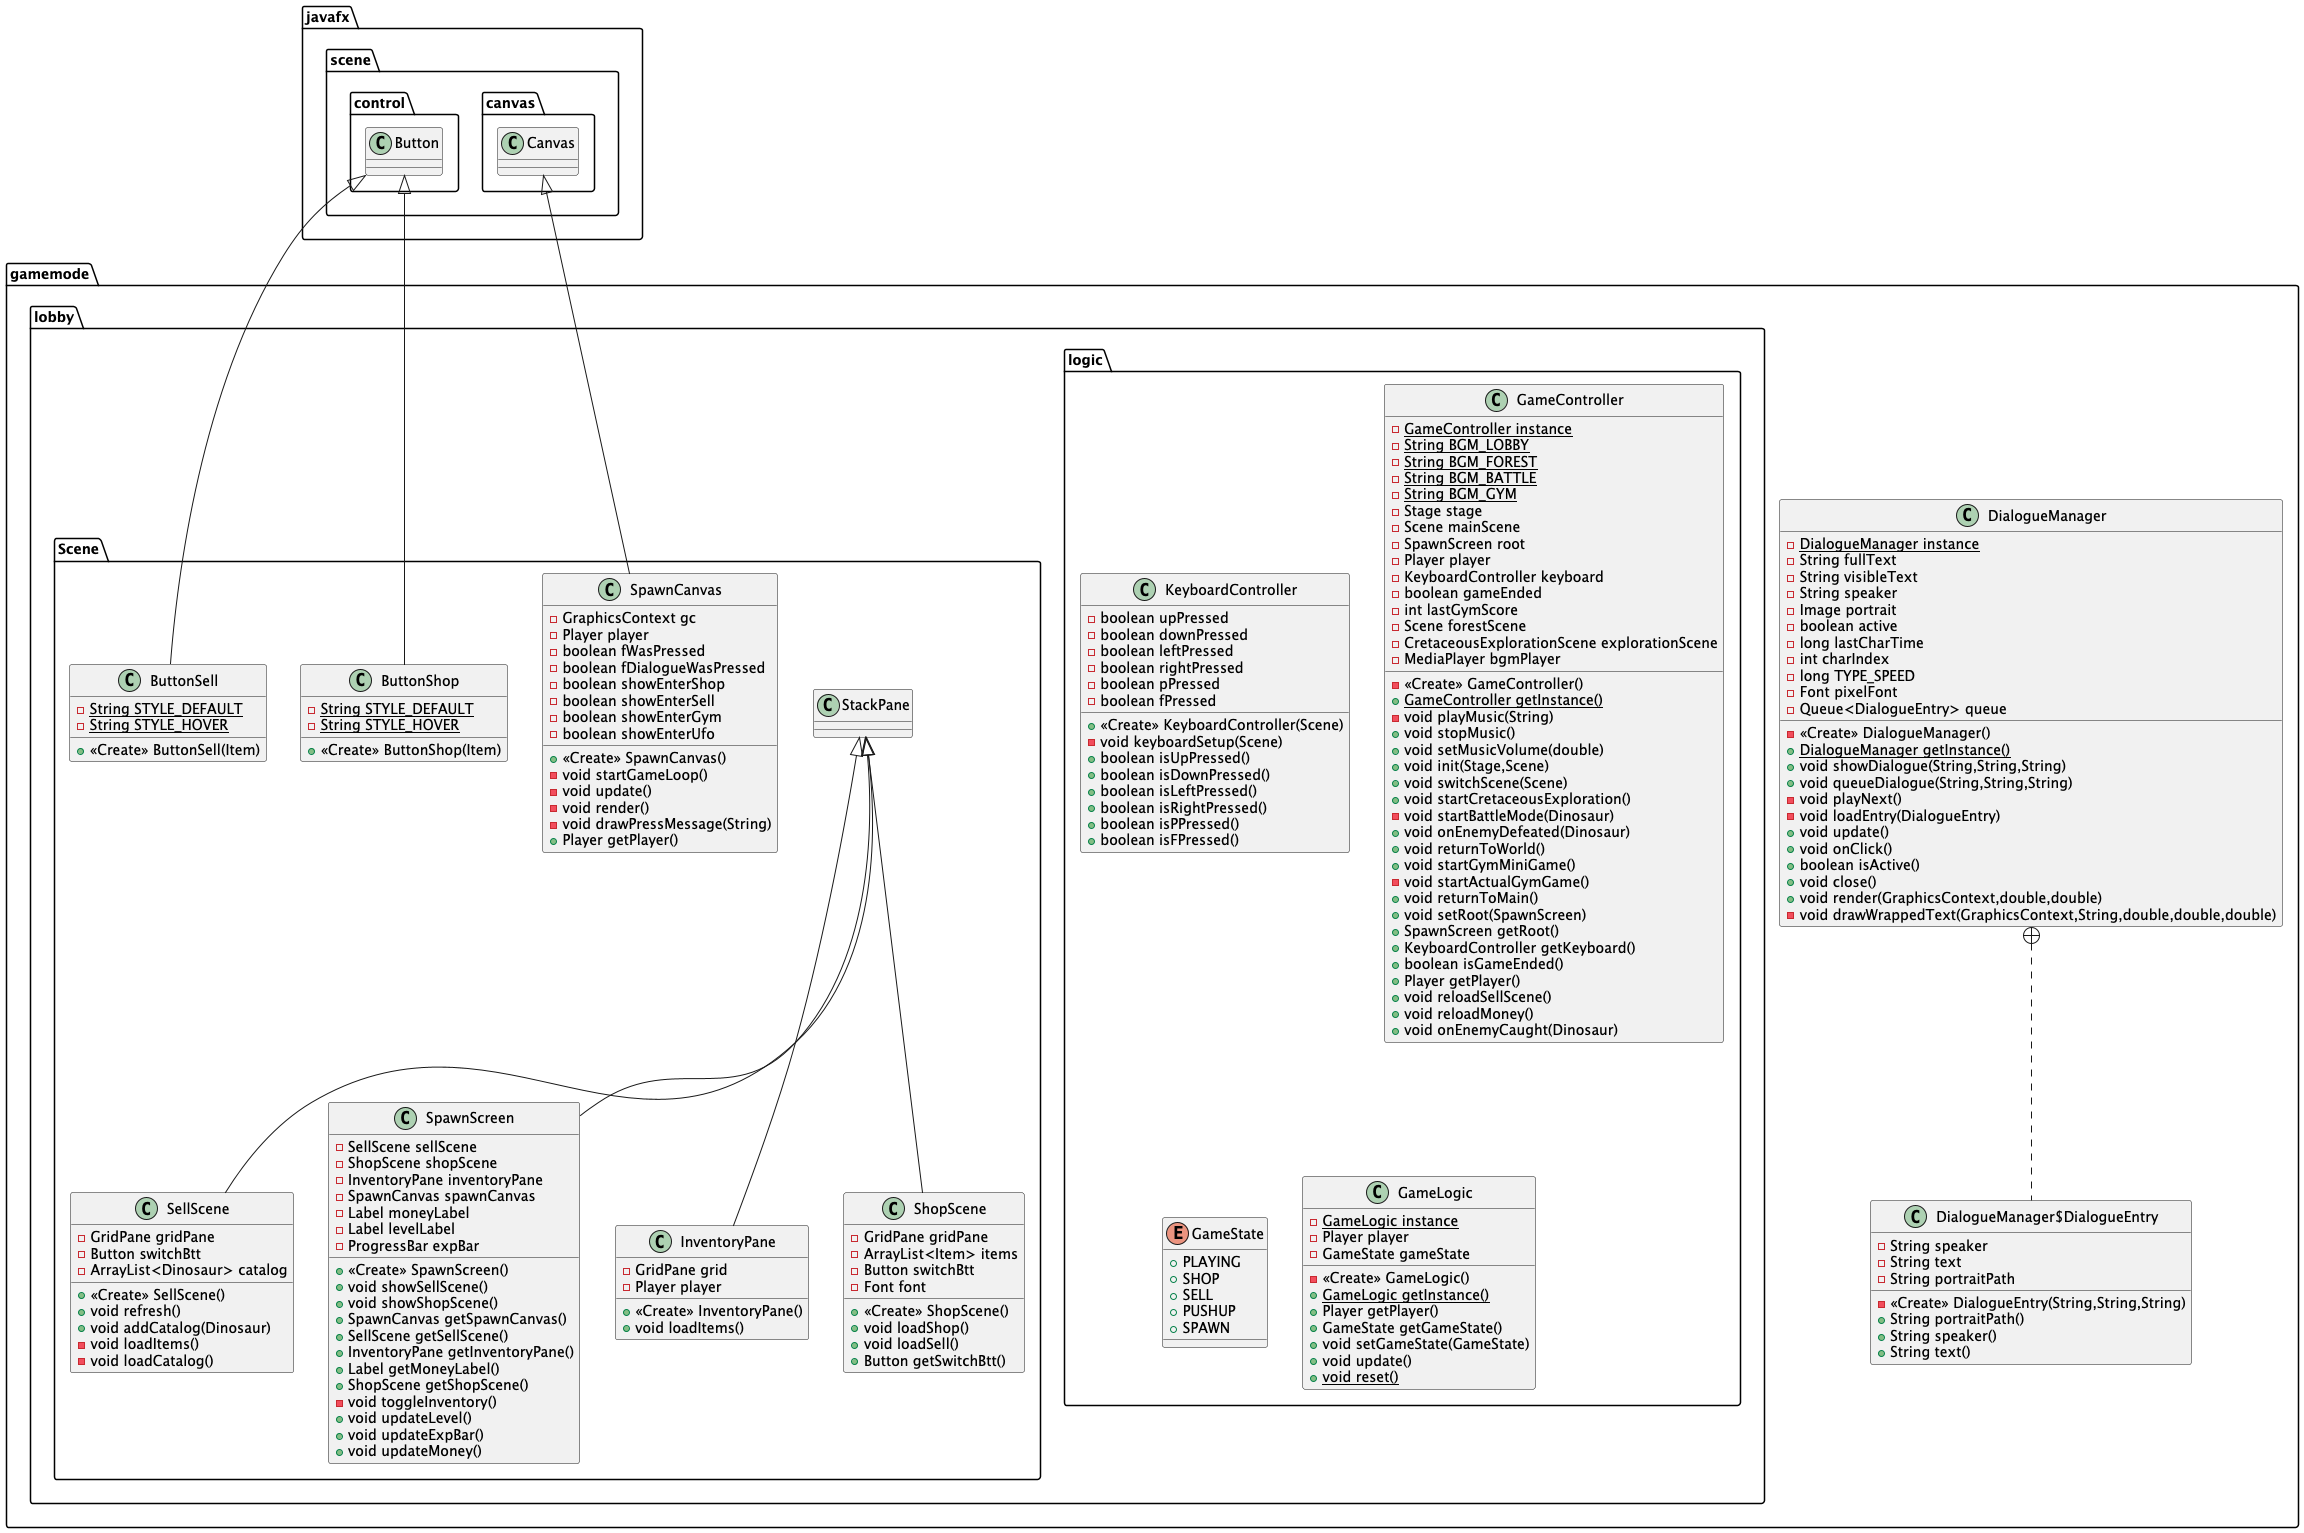

The diagram above was rendered by PlantUML. Its source (embedded in the PNG):
@startuml
class gamemode.lobby.Scene.ButtonSell {
- {static} String STYLE_DEFAULT
- {static} String STYLE_HOVER
+ <<Create>> ButtonSell(Item)
}


class gamemode.lobby.Scene.SellScene {
- GridPane gridPane
- Button switchBtt
- ArrayList<Dinosaur> catalog
+ <<Create>> SellScene()
+ void refresh()
+ void addCatalog(Dinosaur)
- void loadItems()
- void loadCatalog()
}


class gamemode.lobby.logic.KeyboardController {
- boolean upPressed
- boolean downPressed
- boolean leftPressed
- boolean rightPressed
- boolean pPressed
- boolean fPressed
+ <<Create>> KeyboardController(Scene)
- void keyboardSetup(Scene)
+ boolean isUpPressed()
+ boolean isDownPressed()
+ boolean isLeftPressed()
+ boolean isRightPressed()
+ boolean isPPressed()
+ boolean isFPressed()
}


class gamemode.lobby.Scene.ButtonShop {
- {static} String STYLE_DEFAULT
- {static} String STYLE_HOVER
+ <<Create>> ButtonShop(Item)
}


class gamemode.lobby.logic.GameController {
- {static} GameController instance
- {static} String BGM_LOBBY
- {static} String BGM_FOREST
- {static} String BGM_BATTLE
- {static} String BGM_GYM
- Stage stage
- Scene mainScene
- SpawnScreen root
- Player player
- KeyboardController keyboard
- boolean gameEnded
- int lastGymScore
- Scene forestScene
- CretaceousExplorationScene explorationScene
- MediaPlayer bgmPlayer
- <<Create>> GameController()
+ {static} GameController getInstance()
- void playMusic(String)
+ void stopMusic()
+ void setMusicVolume(double)
+ void init(Stage,Scene)
+ void switchScene(Scene)
+ void startCretaceousExploration()
- void startBattleMode(Dinosaur)
+ void onEnemyDefeated(Dinosaur)
+ void returnToWorld()
+ void startGymMiniGame()
- void startActualGymGame()
+ void returnToMain()
+ void setRoot(SpawnScreen)
+ SpawnScreen getRoot()
+ KeyboardController getKeyboard()
+ boolean isGameEnded()
+ Player getPlayer()
+ void reloadSellScene()
+ void reloadMoney()
+ void onEnemyCaught(Dinosaur)
}


class gamemode.lobby.Scene.SpawnScreen {
- SellScene sellScene
- ShopScene shopScene
- InventoryPane inventoryPane
- SpawnCanvas spawnCanvas
- Label moneyLabel
- Label levelLabel
- ProgressBar expBar
+ <<Create>> SpawnScreen()
+ void showSellScene()
+ void showShopScene()
+ SpawnCanvas getSpawnCanvas()
+ SellScene getSellScene()
+ InventoryPane getInventoryPane()
+ Label getMoneyLabel()
+ ShopScene getShopScene()
- void toggleInventory()
+ void updateLevel()
+ void updateExpBar()
+ void updateMoney()
}


class gamemode.DialogueManager {
- {static} DialogueManager instance
- String fullText
- String visibleText
- String speaker
- Image portrait
- boolean active
- long lastCharTime
- int charIndex
- long TYPE_SPEED
- Font pixelFont
- Queue<DialogueEntry> queue
- <<Create>> DialogueManager()
+ {static} DialogueManager getInstance()
+ void showDialogue(String,String,String)
+ void queueDialogue(String,String,String)
- void playNext()
- void loadEntry(DialogueEntry)
+ void update()
+ void onClick()
+ boolean isActive()
+ void close()
+ void render(GraphicsContext,double,double)
- void drawWrappedText(GraphicsContext,String,double,double,double)
}


class gamemode.DialogueManager$DialogueEntry {
- String speaker
- String text
- String portraitPath
- <<Create>> DialogueEntry(String,String,String)
+ String portraitPath()
+ String speaker()
+ String text()
}


class gamemode.lobby.Scene.InventoryPane {
- GridPane grid
- Player player
+ <<Create>> InventoryPane()
+ void loadItems()
}


enum gamemode.lobby.logic.GameState {
+  PLAYING
+  SHOP
+  SELL
+  PUSHUP
+  SPAWN
}

class gamemode.lobby.logic.GameLogic {
- {static} GameLogic instance
- Player player
- GameState gameState
- <<Create>> GameLogic()
+ {static} GameLogic getInstance()
+ Player getPlayer()
+ GameState getGameState()
+ void setGameState(GameState)
+ void update()
+ {static} void reset()
}


class gamemode.lobby.Scene.SpawnCanvas {
- GraphicsContext gc
- Player player
- boolean fWasPressed
- boolean fDialogueWasPressed
- boolean showEnterShop
- boolean showEnterSell
- boolean showEnterGym
- boolean showEnterUfo
+ <<Create>> SpawnCanvas()
- void startGameLoop()
- void update()
- void render()
- void drawPressMessage(String)
+ Player getPlayer()
}


class gamemode.lobby.Scene.ShopScene {
- GridPane gridPane
- ArrayList<Item> items
- Button switchBtt
- Font font
+ <<Create>> ShopScene()
+ void loadShop()
+ void loadSell()
+ Button getSwitchBtt()
}




javafx.scene.control.Button <|-- gamemode.lobby.Scene.ButtonSell
gamemode.lobby.Scene.StackPane <|-- gamemode.lobby.Scene.SellScene
javafx.scene.control.Button <|-- gamemode.lobby.Scene.ButtonShop
gamemode.lobby.Scene.StackPane <|-- gamemode.lobby.Scene.SpawnScreen
gamemode.DialogueManager +.. gamemode.DialogueManager$DialogueEntry
gamemode.lobby.Scene.StackPane <|-- gamemode.lobby.Scene.InventoryPane
javafx.scene.canvas.Canvas <|-- gamemode.lobby.Scene.SpawnCanvas
gamemode.lobby.Scene.StackPane <|-- gamemode.lobby.Scene.ShopScene
@enduml